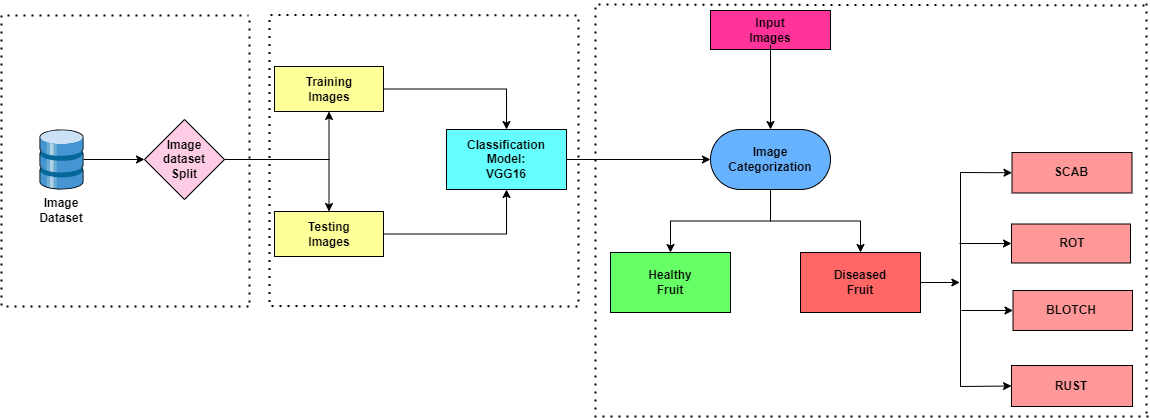

The diagram above was exported from draw.io. Its source (the exported page's mxGraphModel, read from the mxfile embedded in the PNG):
<mxGraphModel dx="1034" dy="471" grid="0" gridSize="10" guides="1" tooltips="1" connect="1" arrows="1" fold="1" page="1" pageScale="1" pageWidth="1200" pageHeight="1600" math="0" shadow="0">
  <root>
    <mxCell id="0" />
    <mxCell id="1" parent="0" />
    <mxCell id="jYioiALQFlthnempQ1sP-33" value="" style="edgeStyle=orthogonalEdgeStyle;rounded=0;orthogonalLoop=1;jettySize=auto;html=1;" edge="1" parent="1" source="jYioiALQFlthnempQ1sP-27" target="jYioiALQFlthnempQ1sP-31">
      <mxGeometry relative="1" as="geometry" />
    </mxCell>
    <mxCell id="jYioiALQFlthnempQ1sP-27" value="" style="shadow=0;dashed=0;html=1;labelPosition=center;verticalLabelPosition=bottom;verticalAlign=top;align=center;outlineConnect=0;shape=mxgraph.veeam.3d.datastore;" vertex="1" parent="1">
      <mxGeometry x="66" y="253" width="44" height="60" as="geometry" />
    </mxCell>
    <mxCell id="jYioiALQFlthnempQ1sP-28" value="Image Dataset" style="text;html=1;strokeColor=none;fillColor=none;align=center;verticalAlign=middle;whiteSpace=wrap;rounded=0;fontStyle=1" vertex="1" parent="1">
      <mxGeometry x="58" y="319" width="60" height="30" as="geometry" />
    </mxCell>
    <mxCell id="jYioiALQFlthnempQ1sP-31" value="" style="rhombus;whiteSpace=wrap;html=1;fillColor=#FFCCE6;" vertex="1" parent="1">
      <mxGeometry x="171" y="243" width="80" height="80" as="geometry" />
    </mxCell>
    <mxCell id="jYioiALQFlthnempQ1sP-51" style="edgeStyle=orthogonalEdgeStyle;rounded=0;orthogonalLoop=1;jettySize=auto;html=1;entryX=0.5;entryY=0;entryDx=0;entryDy=0;" edge="1" parent="1" source="jYioiALQFlthnempQ1sP-34" target="jYioiALQFlthnempQ1sP-43">
      <mxGeometry relative="1" as="geometry" />
    </mxCell>
    <mxCell id="jYioiALQFlthnempQ1sP-34" value="" style="rounded=0;whiteSpace=wrap;html=1;fillColor=#FFFF99;" vertex="1" parent="1">
      <mxGeometry x="301" y="190" width="109" height="45" as="geometry" />
    </mxCell>
    <mxCell id="jYioiALQFlthnempQ1sP-52" style="edgeStyle=orthogonalEdgeStyle;rounded=0;orthogonalLoop=1;jettySize=auto;html=1;exitX=1;exitY=0.5;exitDx=0;exitDy=0;entryX=0.5;entryY=1;entryDx=0;entryDy=0;" edge="1" parent="1" source="jYioiALQFlthnempQ1sP-35" target="jYioiALQFlthnempQ1sP-43">
      <mxGeometry relative="1" as="geometry" />
    </mxCell>
    <mxCell id="jYioiALQFlthnempQ1sP-35" value="" style="rounded=0;whiteSpace=wrap;html=1;fillColor=#FFFF99;" vertex="1" parent="1">
      <mxGeometry x="301" y="335" width="109" height="45" as="geometry" />
    </mxCell>
    <mxCell id="jYioiALQFlthnempQ1sP-36" value="Image dataset Split" style="text;html=1;strokeColor=none;fillColor=none;align=center;verticalAlign=middle;whiteSpace=wrap;rounded=0;fontStyle=1" vertex="1" parent="1">
      <mxGeometry x="181" y="268" width="60" height="30" as="geometry" />
    </mxCell>
    <mxCell id="jYioiALQFlthnempQ1sP-40" value="" style="endArrow=classic;startArrow=classic;html=1;rounded=0;entryX=0.5;entryY=1;entryDx=0;entryDy=0;exitX=0.5;exitY=0;exitDx=0;exitDy=0;" edge="1" parent="1" source="jYioiALQFlthnempQ1sP-35" target="jYioiALQFlthnempQ1sP-34">
      <mxGeometry width="50" height="50" relative="1" as="geometry">
        <mxPoint x="503" y="271" as="sourcePoint" />
        <mxPoint x="553" y="221" as="targetPoint" />
      </mxGeometry>
    </mxCell>
    <mxCell id="jYioiALQFlthnempQ1sP-42" value="" style="endArrow=none;html=1;rounded=0;exitX=1;exitY=0.5;exitDx=0;exitDy=0;" edge="1" parent="1" source="jYioiALQFlthnempQ1sP-31">
      <mxGeometry width="50" height="50" relative="1" as="geometry">
        <mxPoint x="503" y="271" as="sourcePoint" />
        <mxPoint x="356" y="283" as="targetPoint" />
      </mxGeometry>
    </mxCell>
    <mxCell id="jYioiALQFlthnempQ1sP-56" style="edgeStyle=orthogonalEdgeStyle;rounded=0;orthogonalLoop=1;jettySize=auto;html=1;entryX=0;entryY=0.5;entryDx=0;entryDy=0;" edge="1" parent="1" source="jYioiALQFlthnempQ1sP-43" target="jYioiALQFlthnempQ1sP-55">
      <mxGeometry relative="1" as="geometry" />
    </mxCell>
    <mxCell id="jYioiALQFlthnempQ1sP-43" value="" style="rounded=0;whiteSpace=wrap;html=1;fillColor=#66FFFF;" vertex="1" parent="1">
      <mxGeometry x="473" y="253" width="120" height="60" as="geometry" />
    </mxCell>
    <mxCell id="jYioiALQFlthnempQ1sP-48" value="Classification Model:&lt;br&gt;VGG16" style="text;html=1;strokeColor=none;fillColor=none;align=center;verticalAlign=middle;whiteSpace=wrap;rounded=0;fontStyle=1" vertex="1" parent="1">
      <mxGeometry x="503" y="268" width="60" height="30" as="geometry" />
    </mxCell>
    <mxCell id="jYioiALQFlthnempQ1sP-49" value="Testing Images" style="text;html=1;strokeColor=none;fillColor=none;align=center;verticalAlign=middle;whiteSpace=wrap;rounded=0;fontStyle=1" vertex="1" parent="1">
      <mxGeometry x="325.5" y="342.5" width="60" height="30" as="geometry" />
    </mxCell>
    <mxCell id="jYioiALQFlthnempQ1sP-50" value="Training Images" style="text;html=1;strokeColor=none;fillColor=none;align=center;verticalAlign=middle;whiteSpace=wrap;rounded=0;fontStyle=1" vertex="1" parent="1">
      <mxGeometry x="325.5" y="197.5" width="60" height="30" as="geometry" />
    </mxCell>
    <mxCell id="jYioiALQFlthnempQ1sP-53" value="" style="rounded=0;whiteSpace=wrap;html=1;fillColor=#FF3399;" vertex="1" parent="1">
      <mxGeometry x="737" y="134" width="120" height="39" as="geometry" />
    </mxCell>
    <mxCell id="jYioiALQFlthnempQ1sP-57" style="edgeStyle=orthogonalEdgeStyle;rounded=0;orthogonalLoop=1;jettySize=auto;html=1;entryX=0.5;entryY=0;entryDx=0;entryDy=0;" edge="1" parent="1" source="jYioiALQFlthnempQ1sP-54" target="jYioiALQFlthnempQ1sP-55">
      <mxGeometry relative="1" as="geometry" />
    </mxCell>
    <mxCell id="jYioiALQFlthnempQ1sP-54" value="Input Images" style="text;html=1;strokeColor=none;fillColor=none;align=center;verticalAlign=middle;whiteSpace=wrap;rounded=0;fontStyle=1" vertex="1" parent="1">
      <mxGeometry x="767" y="138.5" width="60" height="30" as="geometry" />
    </mxCell>
    <mxCell id="jYioiALQFlthnempQ1sP-62" style="edgeStyle=orthogonalEdgeStyle;rounded=0;orthogonalLoop=1;jettySize=auto;html=1;entryX=0.5;entryY=0;entryDx=0;entryDy=0;" edge="1" parent="1" source="jYioiALQFlthnempQ1sP-55" target="jYioiALQFlthnempQ1sP-61">
      <mxGeometry relative="1" as="geometry" />
    </mxCell>
    <mxCell id="jYioiALQFlthnempQ1sP-63" style="edgeStyle=orthogonalEdgeStyle;rounded=0;orthogonalLoop=1;jettySize=auto;html=1;exitX=0.5;exitY=1;exitDx=0;exitDy=0;entryX=0.5;entryY=0;entryDx=0;entryDy=0;" edge="1" parent="1" source="jYioiALQFlthnempQ1sP-55" target="jYioiALQFlthnempQ1sP-60">
      <mxGeometry relative="1" as="geometry" />
    </mxCell>
    <mxCell id="jYioiALQFlthnempQ1sP-55" value="" style="rounded=1;whiteSpace=wrap;html=1;arcSize=50;fillColor=#66B2FF;" vertex="1" parent="1">
      <mxGeometry x="737" y="253" width="120" height="60" as="geometry" />
    </mxCell>
    <mxCell id="jYioiALQFlthnempQ1sP-58" value="Image Categorization" style="text;html=1;strokeColor=none;fillColor=none;align=center;verticalAlign=middle;whiteSpace=wrap;rounded=0;fontStyle=1" vertex="1" parent="1">
      <mxGeometry x="767" y="268" width="60" height="30" as="geometry" />
    </mxCell>
    <mxCell id="jYioiALQFlthnempQ1sP-71" style="edgeStyle=orthogonalEdgeStyle;rounded=0;orthogonalLoop=1;jettySize=auto;html=1;exitX=1;exitY=0.5;exitDx=0;exitDy=0;" edge="1" parent="1" source="jYioiALQFlthnempQ1sP-60">
      <mxGeometry relative="1" as="geometry">
        <mxPoint x="986.3333740234375" y="406" as="targetPoint" />
      </mxGeometry>
    </mxCell>
    <mxCell id="jYioiALQFlthnempQ1sP-60" value="" style="rounded=0;whiteSpace=wrap;html=1;fillColor=#FF6666;" vertex="1" parent="1">
      <mxGeometry x="827" y="376" width="120" height="60" as="geometry" />
    </mxCell>
    <mxCell id="jYioiALQFlthnempQ1sP-61" value="" style="rounded=0;whiteSpace=wrap;html=1;fillColor=#66FF66;" vertex="1" parent="1">
      <mxGeometry x="637" y="376" width="120" height="60" as="geometry" />
    </mxCell>
    <mxCell id="jYioiALQFlthnempQ1sP-64" value="&lt;b&gt;Diseased Fruit&lt;/b&gt;" style="text;html=1;strokeColor=none;fillColor=none;align=center;verticalAlign=middle;whiteSpace=wrap;rounded=0;" vertex="1" parent="1">
      <mxGeometry x="857" y="391" width="60" height="30" as="geometry" />
    </mxCell>
    <mxCell id="jYioiALQFlthnempQ1sP-65" value="&lt;b&gt;Healthy Fruit&lt;/b&gt;" style="text;html=1;strokeColor=none;fillColor=none;align=center;verticalAlign=middle;whiteSpace=wrap;rounded=0;" vertex="1" parent="1">
      <mxGeometry x="667" y="391" width="60" height="30" as="geometry" />
    </mxCell>
    <mxCell id="jYioiALQFlthnempQ1sP-66" value="" style="rounded=0;whiteSpace=wrap;html=1;fillColor=#FF9999;" vertex="1" parent="1">
      <mxGeometry x="1039.5" y="414" width="119.5" height="40" as="geometry" />
    </mxCell>
    <mxCell id="jYioiALQFlthnempQ1sP-67" value="" style="rounded=0;whiteSpace=wrap;html=1;fillColor=#FF9999;" vertex="1" parent="1">
      <mxGeometry x="1038" y="347.5" width="119" height="39" as="geometry" />
    </mxCell>
    <mxCell id="jYioiALQFlthnempQ1sP-68" value="" style="rounded=0;whiteSpace=wrap;html=1;fillColor=#FF9999;" vertex="1" parent="1">
      <mxGeometry x="1038" y="489" width="121" height="41" as="geometry" />
    </mxCell>
    <mxCell id="jYioiALQFlthnempQ1sP-69" value="" style="rounded=0;whiteSpace=wrap;html=1;fillColor=#FF9999;" vertex="1" parent="1">
      <mxGeometry x="1038.5" y="276" width="120" height="40.5" as="geometry" />
    </mxCell>
    <mxCell id="jYioiALQFlthnempQ1sP-72" value="" style="endArrow=none;html=1;rounded=0;" edge="1" parent="1">
      <mxGeometry width="50" height="50" relative="1" as="geometry">
        <mxPoint x="987" y="510" as="sourcePoint" />
        <mxPoint x="987" y="335" as="targetPoint" />
      </mxGeometry>
    </mxCell>
    <mxCell id="jYioiALQFlthnempQ1sP-73" value="" style="endArrow=classic;html=1;rounded=0;entryX=0;entryY=0.5;entryDx=0;entryDy=0;" edge="1" parent="1" target="jYioiALQFlthnempQ1sP-69">
      <mxGeometry width="50" height="50" relative="1" as="geometry">
        <mxPoint x="987" y="336" as="sourcePoint" />
        <mxPoint x="679" y="309" as="targetPoint" />
        <Array as="points">
          <mxPoint x="987" y="296" />
        </Array>
      </mxGeometry>
    </mxCell>
    <mxCell id="jYioiALQFlthnempQ1sP-74" value="" style="endArrow=classic;html=1;rounded=0;entryX=0;entryY=0.5;entryDx=0;entryDy=0;" edge="1" parent="1" target="jYioiALQFlthnempQ1sP-68">
      <mxGeometry width="50" height="50" relative="1" as="geometry">
        <mxPoint x="987" y="510" as="sourcePoint" />
        <mxPoint x="677" y="308" as="targetPoint" />
      </mxGeometry>
    </mxCell>
    <mxCell id="jYioiALQFlthnempQ1sP-75" value="" style="endArrow=classic;html=1;rounded=0;entryX=0;entryY=0.5;entryDx=0;entryDy=0;" edge="1" parent="1" target="jYioiALQFlthnempQ1sP-67">
      <mxGeometry width="50" height="50" relative="1" as="geometry">
        <mxPoint x="986" y="367" as="sourcePoint" />
        <mxPoint x="734" y="267" as="targetPoint" />
      </mxGeometry>
    </mxCell>
    <mxCell id="jYioiALQFlthnempQ1sP-76" value="" style="endArrow=classic;html=1;rounded=0;entryX=0;entryY=0.5;entryDx=0;entryDy=0;" edge="1" parent="1" target="jYioiALQFlthnempQ1sP-66">
      <mxGeometry width="50" height="50" relative="1" as="geometry">
        <mxPoint x="988" y="434" as="sourcePoint" />
        <mxPoint x="734" y="267" as="targetPoint" />
      </mxGeometry>
    </mxCell>
    <mxCell id="jYioiALQFlthnempQ1sP-77" value="&lt;b&gt;SCAB&lt;/b&gt;" style="text;html=1;strokeColor=none;fillColor=none;align=center;verticalAlign=middle;whiteSpace=wrap;rounded=0;" vertex="1" parent="1">
      <mxGeometry x="1067.5" y="281.25" width="60" height="30" as="geometry" />
    </mxCell>
    <mxCell id="jYioiALQFlthnempQ1sP-78" value="&lt;b&gt;RUST&lt;/b&gt;" style="text;html=1;strokeColor=none;fillColor=none;align=center;verticalAlign=middle;whiteSpace=wrap;rounded=0;" vertex="1" parent="1">
      <mxGeometry x="1067.5" y="494.5" width="60" height="30" as="geometry" />
    </mxCell>
    <mxCell id="jYioiALQFlthnempQ1sP-79" value="&lt;b&gt;ROT&lt;/b&gt;" style="text;html=1;strokeColor=none;fillColor=none;align=center;verticalAlign=middle;whiteSpace=wrap;rounded=0;" vertex="1" parent="1">
      <mxGeometry x="1068.5" y="352" width="60" height="30" as="geometry" />
    </mxCell>
    <mxCell id="jYioiALQFlthnempQ1sP-80" value="&lt;b&gt;BLOTCH&lt;/b&gt;" style="text;html=1;strokeColor=none;fillColor=none;align=center;verticalAlign=middle;whiteSpace=wrap;rounded=0;" vertex="1" parent="1">
      <mxGeometry x="1067.5" y="419" width="60" height="30" as="geometry" />
    </mxCell>
    <mxCell id="jYioiALQFlthnempQ1sP-87" value="" style="endArrow=none;dashed=1;html=1;dashPattern=1 3;strokeWidth=2;rounded=0;" edge="1" parent="1">
      <mxGeometry width="50" height="50" relative="1" as="geometry">
        <mxPoint x="275" y="430" as="sourcePoint" />
        <mxPoint x="275" y="139" as="targetPoint" />
        <Array as="points">
          <mxPoint x="28" y="430" />
          <mxPoint x="28" y="139" />
        </Array>
      </mxGeometry>
    </mxCell>
    <mxCell id="jYioiALQFlthnempQ1sP-88" value="" style="endArrow=none;dashed=1;html=1;dashPattern=1 3;strokeWidth=2;rounded=0;" edge="1" parent="1">
      <mxGeometry width="50" height="50" relative="1" as="geometry">
        <mxPoint x="276" y="426" as="sourcePoint" />
        <mxPoint x="276" y="142" as="targetPoint" />
      </mxGeometry>
    </mxCell>
    <mxCell id="jYioiALQFlthnempQ1sP-90" value="" style="endArrow=none;dashed=1;html=1;dashPattern=1 3;strokeWidth=2;rounded=0;" edge="1" parent="1">
      <mxGeometry width="50" height="50" relative="1" as="geometry">
        <mxPoint x="604" y="430" as="sourcePoint" />
        <mxPoint x="604" y="139" as="targetPoint" />
        <Array as="points">
          <mxPoint x="296" y="429.5" />
          <mxPoint x="296" y="138.5" />
        </Array>
      </mxGeometry>
    </mxCell>
    <mxCell id="jYioiALQFlthnempQ1sP-91" value="" style="endArrow=none;dashed=1;html=1;dashPattern=1 3;strokeWidth=2;rounded=0;" edge="1" parent="1">
      <mxGeometry width="50" height="50" relative="1" as="geometry">
        <mxPoint x="605" y="425" as="sourcePoint" />
        <mxPoint x="605" y="141" as="targetPoint" />
      </mxGeometry>
    </mxCell>
    <mxCell id="jYioiALQFlthnempQ1sP-92" value="" style="endArrow=none;dashed=1;html=1;dashPattern=1 3;strokeWidth=2;rounded=0;" edge="1" parent="1">
      <mxGeometry width="50" height="50" relative="1" as="geometry">
        <mxPoint x="1175" y="540" as="sourcePoint" />
        <mxPoint x="1175" y="129" as="targetPoint" />
        <Array as="points">
          <mxPoint x="622" y="540" />
          <mxPoint x="622" y="128" />
        </Array>
      </mxGeometry>
    </mxCell>
    <mxCell id="jYioiALQFlthnempQ1sP-93" value="" style="endArrow=none;dashed=1;html=1;dashPattern=1 3;strokeWidth=2;rounded=0;" edge="1" parent="1">
      <mxGeometry width="50" height="50" relative="1" as="geometry">
        <mxPoint x="1173" y="537" as="sourcePoint" />
        <mxPoint x="1173" y="125" as="targetPoint" />
      </mxGeometry>
    </mxCell>
  </root>
</mxGraphModel>